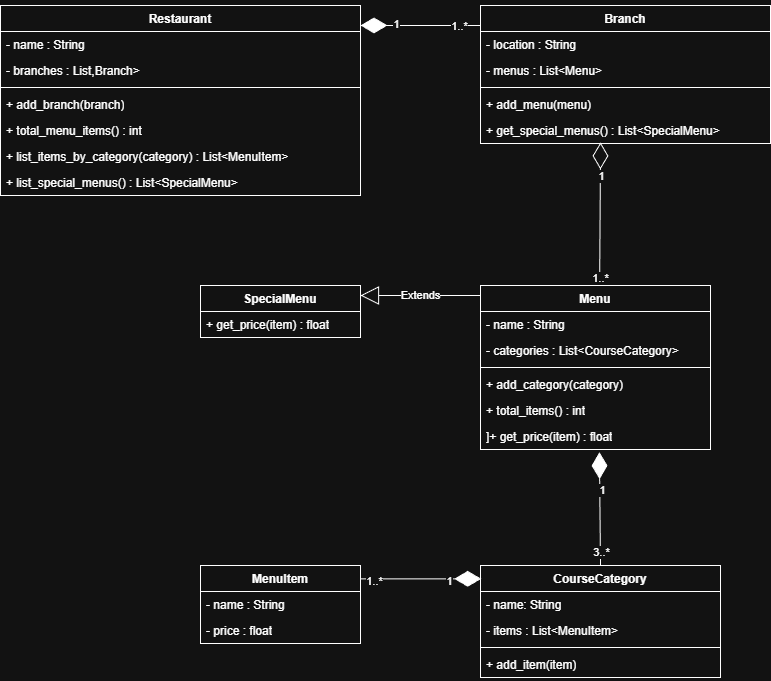

The diagram above was exported from draw.io. Its source (the exported page's mxGraphModel, read from the mxfile embedded in the PNG):
<mxGraphModel dx="420" dy="558" grid="1" gridSize="10" guides="1" tooltips="1" connect="1" arrows="1" fold="1" page="1" pageScale="1" pageWidth="850" pageHeight="1100" math="0" shadow="0">
  <root>
    <mxCell id="0" />
    <mxCell id="1" parent="0" />
    <mxCell id="B_0ErX7wKk6jdxsTk--I-1" parent="1" style="swimlane;fontStyle=1;align=center;verticalAlign=top;childLayout=stackLayout;horizontal=1;startSize=26;horizontalStack=0;resizeParent=1;resizeParentMax=0;resizeLast=0;collapsible=1;marginBottom=0;whiteSpace=wrap;html=1;" value="Restaurant" vertex="1">
      <mxGeometry height="190" width="360" x="40" y="40" as="geometry" />
    </mxCell>
    <mxCell id="B_0ErX7wKk6jdxsTk--I-2" parent="B_0ErX7wKk6jdxsTk--I-1" style="text;strokeColor=none;fillColor=none;align=left;verticalAlign=top;spacingLeft=4;spacingRight=4;overflow=hidden;rotatable=0;points=[[0,0.5],[1,0.5]];portConstraint=eastwest;whiteSpace=wrap;html=1;" value="- name : String" vertex="1">
      <mxGeometry height="26" width="360" y="26" as="geometry" />
    </mxCell>
    <mxCell id="B_0ErX7wKk6jdxsTk--I-5" parent="B_0ErX7wKk6jdxsTk--I-1" style="text;strokeColor=none;fillColor=none;align=left;verticalAlign=top;spacingLeft=4;spacingRight=4;overflow=hidden;rotatable=0;points=[[0,0.5],[1,0.5]];portConstraint=eastwest;whiteSpace=wrap;html=1;" value="- branches : List,Branch&amp;gt;" vertex="1">
      <mxGeometry height="26" width="360" y="52" as="geometry" />
    </mxCell>
    <mxCell id="B_0ErX7wKk6jdxsTk--I-3" parent="B_0ErX7wKk6jdxsTk--I-1" style="line;strokeWidth=1;fillColor=none;align=left;verticalAlign=middle;spacingTop=-1;spacingLeft=3;spacingRight=3;rotatable=0;labelPosition=right;points=[];portConstraint=eastwest;strokeColor=inherit;" value="" vertex="1">
      <mxGeometry height="8" width="360" y="78" as="geometry" />
    </mxCell>
    <mxCell id="B_0ErX7wKk6jdxsTk--I-4" parent="B_0ErX7wKk6jdxsTk--I-1" style="text;strokeColor=none;fillColor=none;align=left;verticalAlign=top;spacingLeft=4;spacingRight=4;overflow=hidden;rotatable=0;points=[[0,0.5],[1,0.5]];portConstraint=eastwest;whiteSpace=wrap;html=1;" value="+ add_branch(branch)" vertex="1">
      <mxGeometry height="26" width="360" y="86" as="geometry" />
    </mxCell>
    <mxCell id="B_0ErX7wKk6jdxsTk--I-6" parent="B_0ErX7wKk6jdxsTk--I-1" style="text;strokeColor=none;fillColor=none;align=left;verticalAlign=top;spacingLeft=4;spacingRight=4;overflow=hidden;rotatable=0;points=[[0,0.5],[1,0.5]];portConstraint=eastwest;whiteSpace=wrap;html=1;" value="+ total_menu_items() : int" vertex="1">
      <mxGeometry height="26" width="360" y="112" as="geometry" />
    </mxCell>
    <mxCell id="B_0ErX7wKk6jdxsTk--I-7" parent="B_0ErX7wKk6jdxsTk--I-1" style="text;strokeColor=none;fillColor=none;align=left;verticalAlign=top;spacingLeft=4;spacingRight=4;overflow=hidden;rotatable=0;points=[[0,0.5],[1,0.5]];portConstraint=eastwest;whiteSpace=wrap;html=1;" value="+ list_items_by_category(category) : List&amp;lt;MenuItem&amp;gt;" vertex="1">
      <mxGeometry height="26" width="360" y="138" as="geometry" />
    </mxCell>
    <mxCell id="B_0ErX7wKk6jdxsTk--I-8" parent="B_0ErX7wKk6jdxsTk--I-1" style="text;strokeColor=none;fillColor=none;align=left;verticalAlign=top;spacingLeft=4;spacingRight=4;overflow=hidden;rotatable=0;points=[[0,0.5],[1,0.5]];portConstraint=eastwest;whiteSpace=wrap;html=1;" value="+ list_special_menus() : List&amp;lt;SpecialMenu&amp;gt;" vertex="1">
      <mxGeometry height="26" width="360" y="164" as="geometry" />
    </mxCell>
    <mxCell id="B_0ErX7wKk6jdxsTk--I-9" parent="1" style="swimlane;fontStyle=1;align=center;verticalAlign=top;childLayout=stackLayout;horizontal=1;startSize=26;horizontalStack=0;resizeParent=1;resizeParentMax=0;resizeLast=0;collapsible=1;marginBottom=0;whiteSpace=wrap;html=1;" value="Branch" vertex="1">
      <mxGeometry height="138" width="290" x="520" y="40" as="geometry" />
    </mxCell>
    <mxCell id="B_0ErX7wKk6jdxsTk--I-10" parent="B_0ErX7wKk6jdxsTk--I-9" style="text;strokeColor=none;fillColor=none;align=left;verticalAlign=top;spacingLeft=4;spacingRight=4;overflow=hidden;rotatable=0;points=[[0,0.5],[1,0.5]];portConstraint=eastwest;whiteSpace=wrap;html=1;" value="- location : String" vertex="1">
      <mxGeometry height="26" width="290" y="26" as="geometry" />
    </mxCell>
    <mxCell id="B_0ErX7wKk6jdxsTk--I-13" parent="B_0ErX7wKk6jdxsTk--I-9" style="text;strokeColor=none;fillColor=none;align=left;verticalAlign=top;spacingLeft=4;spacingRight=4;overflow=hidden;rotatable=0;points=[[0,0.5],[1,0.5]];portConstraint=eastwest;whiteSpace=wrap;html=1;" value="- menus : List&amp;lt;Menu&amp;gt;" vertex="1">
      <mxGeometry height="26" width="290" y="52" as="geometry" />
    </mxCell>
    <mxCell id="B_0ErX7wKk6jdxsTk--I-11" parent="B_0ErX7wKk6jdxsTk--I-9" style="line;strokeWidth=1;fillColor=none;align=left;verticalAlign=middle;spacingTop=-1;spacingLeft=3;spacingRight=3;rotatable=0;labelPosition=right;points=[];portConstraint=eastwest;strokeColor=inherit;" value="" vertex="1">
      <mxGeometry height="8" width="290" y="78" as="geometry" />
    </mxCell>
    <mxCell id="B_0ErX7wKk6jdxsTk--I-12" parent="B_0ErX7wKk6jdxsTk--I-9" style="text;strokeColor=none;fillColor=none;align=left;verticalAlign=top;spacingLeft=4;spacingRight=4;overflow=hidden;rotatable=0;points=[[0,0.5],[1,0.5]];portConstraint=eastwest;whiteSpace=wrap;html=1;" value="+ add_menu(menu)" vertex="1">
      <mxGeometry height="26" width="290" y="86" as="geometry" />
    </mxCell>
    <mxCell id="B_0ErX7wKk6jdxsTk--I-14" parent="B_0ErX7wKk6jdxsTk--I-9" style="text;strokeColor=none;fillColor=none;align=left;verticalAlign=top;spacingLeft=4;spacingRight=4;overflow=hidden;rotatable=0;points=[[0,0.5],[1,0.5]];portConstraint=eastwest;whiteSpace=wrap;html=1;" value="+ get_special_menus() : List&amp;lt;SpecialMenu&amp;gt;" vertex="1">
      <mxGeometry height="26" width="290" y="112" as="geometry" />
    </mxCell>
    <mxCell id="B_0ErX7wKk6jdxsTk--I-15" parent="1" style="swimlane;fontStyle=1;align=center;verticalAlign=top;childLayout=stackLayout;horizontal=1;startSize=26;horizontalStack=0;resizeParent=1;resizeParentMax=0;resizeLast=0;collapsible=1;marginBottom=0;whiteSpace=wrap;html=1;" value="Menu" vertex="1">
      <mxGeometry height="164" width="230" x="520" y="320" as="geometry" />
    </mxCell>
    <mxCell id="B_0ErX7wKk6jdxsTk--I-16" parent="B_0ErX7wKk6jdxsTk--I-15" style="text;strokeColor=none;fillColor=none;align=left;verticalAlign=top;spacingLeft=4;spacingRight=4;overflow=hidden;rotatable=0;points=[[0,0.5],[1,0.5]];portConstraint=eastwest;whiteSpace=wrap;html=1;" value="- name : String" vertex="1">
      <mxGeometry height="26" width="230" y="26" as="geometry" />
    </mxCell>
    <mxCell id="B_0ErX7wKk6jdxsTk--I-19" parent="B_0ErX7wKk6jdxsTk--I-15" style="text;strokeColor=none;fillColor=none;align=left;verticalAlign=top;spacingLeft=4;spacingRight=4;overflow=hidden;rotatable=0;points=[[0,0.5],[1,0.5]];portConstraint=eastwest;whiteSpace=wrap;html=1;" value="- categories : List&amp;lt;CourseCategory&amp;gt;" vertex="1">
      <mxGeometry height="26" width="230" y="52" as="geometry" />
    </mxCell>
    <mxCell id="B_0ErX7wKk6jdxsTk--I-17" parent="B_0ErX7wKk6jdxsTk--I-15" style="line;strokeWidth=1;fillColor=none;align=left;verticalAlign=middle;spacingTop=-1;spacingLeft=3;spacingRight=3;rotatable=0;labelPosition=right;points=[];portConstraint=eastwest;strokeColor=inherit;" value="" vertex="1">
      <mxGeometry height="8" width="230" y="78" as="geometry" />
    </mxCell>
    <mxCell id="B_0ErX7wKk6jdxsTk--I-18" parent="B_0ErX7wKk6jdxsTk--I-15" style="text;strokeColor=none;fillColor=none;align=left;verticalAlign=top;spacingLeft=4;spacingRight=4;overflow=hidden;rotatable=0;points=[[0,0.5],[1,0.5]];portConstraint=eastwest;whiteSpace=wrap;html=1;" value="+ add_category(category)" vertex="1">
      <mxGeometry height="26" width="230" y="86" as="geometry" />
    </mxCell>
    <mxCell id="B_0ErX7wKk6jdxsTk--I-20" parent="B_0ErX7wKk6jdxsTk--I-15" style="text;strokeColor=none;fillColor=none;align=left;verticalAlign=top;spacingLeft=4;spacingRight=4;overflow=hidden;rotatable=0;points=[[0,0.5],[1,0.5]];portConstraint=eastwest;whiteSpace=wrap;html=1;" value="+ total_items() : int" vertex="1">
      <mxGeometry height="26" width="230" y="112" as="geometry" />
    </mxCell>
    <mxCell id="B_0ErX7wKk6jdxsTk--I-21" parent="B_0ErX7wKk6jdxsTk--I-15" style="text;strokeColor=none;fillColor=none;align=left;verticalAlign=top;spacingLeft=4;spacingRight=4;overflow=hidden;rotatable=0;points=[[0,0.5],[1,0.5]];portConstraint=eastwest;whiteSpace=wrap;html=1;" value="]+ get_price(item) : float" vertex="1">
      <mxGeometry height="26" width="230" y="138" as="geometry" />
    </mxCell>
    <mxCell id="B_0ErX7wKk6jdxsTk--I-22" parent="1" style="swimlane;fontStyle=1;align=center;verticalAlign=top;childLayout=stackLayout;horizontal=1;startSize=26;horizontalStack=0;resizeParent=1;resizeParentMax=0;resizeLast=0;collapsible=1;marginBottom=0;whiteSpace=wrap;html=1;" value="SpecialMenu" vertex="1">
      <mxGeometry height="52" width="160" x="240" y="320" as="geometry" />
    </mxCell>
    <mxCell id="B_0ErX7wKk6jdxsTk--I-25" parent="B_0ErX7wKk6jdxsTk--I-22" style="text;strokeColor=none;fillColor=none;align=left;verticalAlign=top;spacingLeft=4;spacingRight=4;overflow=hidden;rotatable=0;points=[[0,0.5],[1,0.5]];portConstraint=eastwest;whiteSpace=wrap;html=1;" value="+ get_price(item) : float" vertex="1">
      <mxGeometry height="26" width="160" y="26" as="geometry" />
    </mxCell>
    <mxCell id="B_0ErX7wKk6jdxsTk--I-26" parent="1" style="swimlane;fontStyle=1;align=center;verticalAlign=top;childLayout=stackLayout;horizontal=1;startSize=26;horizontalStack=0;resizeParent=1;resizeParentMax=0;resizeLast=0;collapsible=1;marginBottom=0;whiteSpace=wrap;html=1;" value="CourseCategory" vertex="1">
      <mxGeometry height="112" width="240" x="520" y="600" as="geometry" />
    </mxCell>
    <mxCell id="B_0ErX7wKk6jdxsTk--I-27" parent="B_0ErX7wKk6jdxsTk--I-26" style="text;strokeColor=none;fillColor=none;align=left;verticalAlign=top;spacingLeft=4;spacingRight=4;overflow=hidden;rotatable=0;points=[[0,0.5],[1,0.5]];portConstraint=eastwest;whiteSpace=wrap;html=1;" value="- name: String" vertex="1">
      <mxGeometry height="26" width="240" y="26" as="geometry" />
    </mxCell>
    <mxCell id="B_0ErX7wKk6jdxsTk--I-30" parent="B_0ErX7wKk6jdxsTk--I-26" style="text;strokeColor=none;fillColor=none;align=left;verticalAlign=top;spacingLeft=4;spacingRight=4;overflow=hidden;rotatable=0;points=[[0,0.5],[1,0.5]];portConstraint=eastwest;whiteSpace=wrap;html=1;" value="- items : List&amp;lt;MenuItem&amp;gt;" vertex="1">
      <mxGeometry height="26" width="240" y="52" as="geometry" />
    </mxCell>
    <mxCell id="B_0ErX7wKk6jdxsTk--I-28" parent="B_0ErX7wKk6jdxsTk--I-26" style="line;strokeWidth=1;fillColor=none;align=left;verticalAlign=middle;spacingTop=-1;spacingLeft=3;spacingRight=3;rotatable=0;labelPosition=right;points=[];portConstraint=eastwest;strokeColor=inherit;" value="" vertex="1">
      <mxGeometry height="8" width="240" y="78" as="geometry" />
    </mxCell>
    <mxCell id="B_0ErX7wKk6jdxsTk--I-29" parent="B_0ErX7wKk6jdxsTk--I-26" style="text;strokeColor=none;fillColor=none;align=left;verticalAlign=top;spacingLeft=4;spacingRight=4;overflow=hidden;rotatable=0;points=[[0,0.5],[1,0.5]];portConstraint=eastwest;whiteSpace=wrap;html=1;" value="+ add_item(item)" vertex="1">
      <mxGeometry height="26" width="240" y="86" as="geometry" />
    </mxCell>
    <mxCell id="B_0ErX7wKk6jdxsTk--I-31" parent="1" style="swimlane;fontStyle=1;align=center;verticalAlign=top;childLayout=stackLayout;horizontal=1;startSize=26;horizontalStack=0;resizeParent=1;resizeParentMax=0;resizeLast=0;collapsible=1;marginBottom=0;whiteSpace=wrap;html=1;" value="MenuItem" vertex="1">
      <mxGeometry height="78" width="160" x="240" y="600" as="geometry" />
    </mxCell>
    <mxCell id="B_0ErX7wKk6jdxsTk--I-32" parent="B_0ErX7wKk6jdxsTk--I-31" style="text;strokeColor=none;fillColor=none;align=left;verticalAlign=top;spacingLeft=4;spacingRight=4;overflow=hidden;rotatable=0;points=[[0,0.5],[1,0.5]];portConstraint=eastwest;whiteSpace=wrap;html=1;" value="- name : String" vertex="1">
      <mxGeometry height="26" width="160" y="26" as="geometry" />
    </mxCell>
    <mxCell id="B_0ErX7wKk6jdxsTk--I-35" parent="B_0ErX7wKk6jdxsTk--I-31" style="text;strokeColor=none;fillColor=none;align=left;verticalAlign=top;spacingLeft=4;spacingRight=4;overflow=hidden;rotatable=0;points=[[0,0.5],[1,0.5]];portConstraint=eastwest;whiteSpace=wrap;html=1;" value="- price : float" vertex="1">
      <mxGeometry height="26" width="160" y="52" as="geometry" />
    </mxCell>
    <mxCell id="B_0ErX7wKk6jdxsTk--I-36" edge="1" parent="1" style="endArrow=block;endSize=16;endFill=0;html=1;rounded=0;exitX=0;exitY=0.5;exitDx=0;exitDy=0;" value="Extends">
      <mxGeometry relative="1" width="160" as="geometry">
        <mxPoint x="520" y="330" as="sourcePoint" />
        <mxPoint x="400" y="330" as="targetPoint" />
      </mxGeometry>
    </mxCell>
    <mxCell id="B_0ErX7wKk6jdxsTk--I-37" edge="1" parent="1" source="B_0ErX7wKk6jdxsTk--I-9" style="endArrow=diamondThin;endFill=1;endSize=24;html=1;rounded=0;exitX=0;exitY=0.145;exitDx=0;exitDy=0;exitPerimeter=0;entryX=1;entryY=0.105;entryDx=0;entryDy=0;entryPerimeter=0;" target="B_0ErX7wKk6jdxsTk--I-1" value="">
      <mxGeometry relative="1" width="160" as="geometry">
        <mxPoint x="400" y="260" as="sourcePoint" />
        <mxPoint x="400" y="55" as="targetPoint" />
      </mxGeometry>
    </mxCell>
    <mxCell id="B_0ErX7wKk6jdxsTk--I-38" connectable="0" parent="B_0ErX7wKk6jdxsTk--I-37" style="edgeLabel;html=1;align=center;verticalAlign=middle;resizable=0;points=[];" value="1" vertex="1">
      <mxGeometry relative="1" x="0.4107" y="-1" as="geometry">
        <mxPoint as="offset" />
      </mxGeometry>
    </mxCell>
    <mxCell id="B_0ErX7wKk6jdxsTk--I-39" connectable="0" parent="B_0ErX7wKk6jdxsTk--I-37" style="edgeLabel;html=1;align=center;verticalAlign=middle;resizable=0;points=[];" value="1..*" vertex="1">
      <mxGeometry relative="1" x="-0.6574" y="1" as="geometry">
        <mxPoint as="offset" />
      </mxGeometry>
    </mxCell>
    <mxCell id="B_0ErX7wKk6jdxsTk--I-40" edge="1" parent="1" source="B_0ErX7wKk6jdxsTk--I-15" style="endArrow=diamondThin;endFill=0;endSize=24;html=1;rounded=0;exitX=0.518;exitY=0;exitDx=0;exitDy=0;exitPerimeter=0;entryX=0.414;entryY=0.959;entryDx=0;entryDy=0;entryPerimeter=0;" target="B_0ErX7wKk6jdxsTk--I-14" value="">
      <mxGeometry relative="1" width="160" as="geometry">
        <mxPoint x="420" y="240" as="sourcePoint" />
        <mxPoint x="640" y="182" as="targetPoint" />
      </mxGeometry>
    </mxCell>
    <mxCell id="B_0ErX7wKk6jdxsTk--I-41" connectable="0" parent="B_0ErX7wKk6jdxsTk--I-40" style="edgeLabel;html=1;align=center;verticalAlign=middle;resizable=0;points=[];" value="1" vertex="1">
      <mxGeometry relative="1" x="0.5432" y="-1" as="geometry">
        <mxPoint as="offset" />
      </mxGeometry>
    </mxCell>
    <mxCell id="B_0ErX7wKk6jdxsTk--I-42" connectable="0" parent="B_0ErX7wKk6jdxsTk--I-40" style="edgeLabel;html=1;align=center;verticalAlign=middle;resizable=0;points=[];" value="1..*" vertex="1">
      <mxGeometry relative="1" x="-0.8881" as="geometry">
        <mxPoint as="offset" />
      </mxGeometry>
    </mxCell>
    <mxCell id="B_0ErX7wKk6jdxsTk--I-43" edge="1" parent="1" source="B_0ErX7wKk6jdxsTk--I-26" style="endArrow=diamondThin;endFill=1;endSize=24;html=1;rounded=0;entryX=0.517;entryY=1.104;entryDx=0;entryDy=0;entryPerimeter=0;exitX=0.5;exitY=0;exitDx=0;exitDy=0;" target="B_0ErX7wKk6jdxsTk--I-21" value="">
      <mxGeometry relative="1" width="160" as="geometry">
        <mxPoint x="490" y="540" as="sourcePoint" />
        <mxPoint x="650" y="540" as="targetPoint" />
      </mxGeometry>
    </mxCell>
    <mxCell id="B_0ErX7wKk6jdxsTk--I-44" connectable="0" parent="B_0ErX7wKk6jdxsTk--I-43" style="edgeLabel;html=1;align=center;verticalAlign=middle;resizable=0;points=[];" value="1" vertex="1">
      <mxGeometry relative="1" x="0.3169" y="-2" as="geometry">
        <mxPoint as="offset" />
      </mxGeometry>
    </mxCell>
    <mxCell id="B_0ErX7wKk6jdxsTk--I-45" connectable="0" parent="B_0ErX7wKk6jdxsTk--I-43" style="edgeLabel;html=1;align=center;verticalAlign=middle;resizable=0;points=[];" value="3..*" vertex="1">
      <mxGeometry relative="1" x="-0.7758" y="-1" as="geometry">
        <mxPoint as="offset" />
      </mxGeometry>
    </mxCell>
    <mxCell id="B_0ErX7wKk6jdxsTk--I-46" edge="1" parent="1" source="B_0ErX7wKk6jdxsTk--I-31" style="endArrow=diamondThin;endFill=1;endSize=24;html=1;rounded=0;entryX=0.003;entryY=0.119;entryDx=0;entryDy=0;entryPerimeter=0;exitX=1.001;exitY=0.171;exitDx=0;exitDy=0;exitPerimeter=0;" target="B_0ErX7wKk6jdxsTk--I-26" value="">
      <mxGeometry relative="1" width="160" as="geometry">
        <mxPoint x="310" y="510" as="sourcePoint" />
        <mxPoint x="470" y="510" as="targetPoint" />
      </mxGeometry>
    </mxCell>
    <mxCell id="B_0ErX7wKk6jdxsTk--I-47" connectable="0" parent="B_0ErX7wKk6jdxsTk--I-46" style="edgeLabel;html=1;align=center;verticalAlign=middle;resizable=0;points=[];" value="1" vertex="1">
      <mxGeometry relative="1" x="0.4539" y="-2" as="geometry">
        <mxPoint as="offset" />
      </mxGeometry>
    </mxCell>
    <mxCell id="B_0ErX7wKk6jdxsTk--I-48" connectable="0" parent="B_0ErX7wKk6jdxsTk--I-46" style="edgeLabel;html=1;align=center;verticalAlign=middle;resizable=0;points=[];" value="1..*" vertex="1">
      <mxGeometry relative="1" x="-0.7903" y="-2" as="geometry">
        <mxPoint as="offset" />
      </mxGeometry>
    </mxCell>
  </root>
</mxGraphModel>